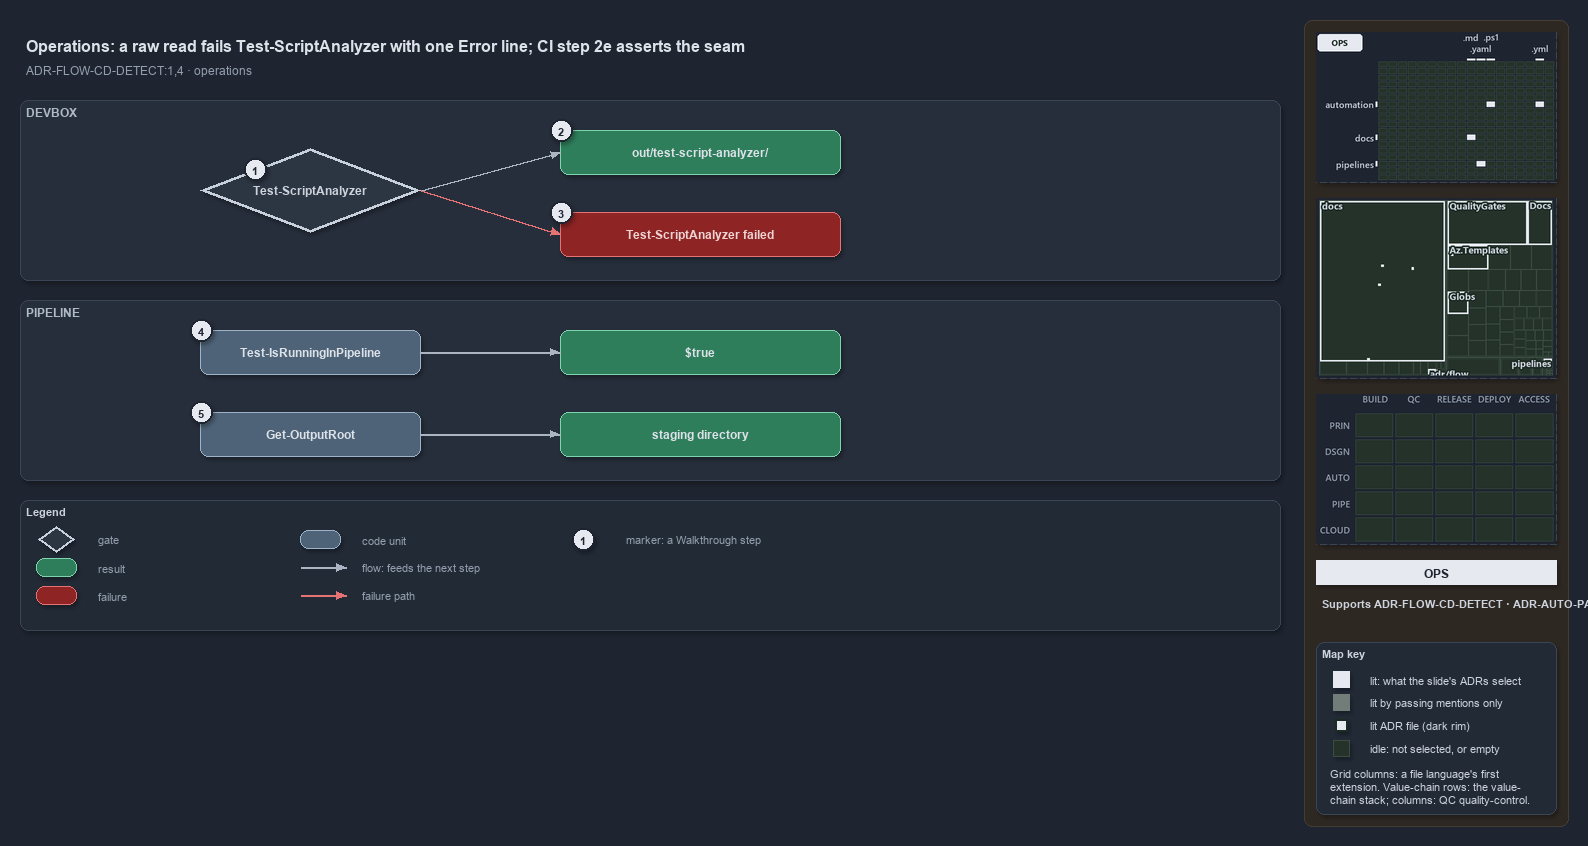

The diagram above was exported from draw.io. Its source (the exported page's mxGraphModel, read from the mxfile embedded in the PNG):
<mxGraphModel dx="1024" dy="768" grid="0" gridSize="10" guides="1" tooltips="1" connect="1" arrows="1" fold="1" page="1" pageScale="1" pageWidth="1572" pageHeight="640" background="#1E2430" math="0" shadow="1">
  <root>
    <mxCell id="0" />
    <mxCell id="1" parent="0" />
    <mxCell id="sidebar-bg" value="" style="rounded=1;arcSize=2;html=1;fillColor=#2E2823;strokeColor=#453C33;shadow=0;" vertex="1" parent="1">
      <mxGeometry x="1304" y="4" width="264" height="806" as="geometry" />
    </mxCell>
    <mxCell id="title" value="Operations: a raw read fails Test-ScriptAnalyzer with one Error line; CI step 2e asserts the seam" style="text;html=1;align=left;verticalAlign=middle;fontSize=16;fontStyle=1;fontColor=#DDE2E9;" vertex="1" parent="1">
      <mxGeometry x="20" y="14" width="1260" height="30" as="geometry" />
    </mxCell>
    <mxCell id="subtitle" value="ADR-FLOW-CD-DETECT:1,4 &amp;#183; operations" style="text;html=1;align=left;verticalAlign=middle;fontSize=12;fontColor=#949FAE;" vertex="1" parent="1">
      <mxGeometry x="20" y="44" width="1240" height="20" as="geometry" />
    </mxCell>
    <mxCell id="band-devbox" value="DEVBOX" style="rounded=1;html=1;arcSize=3;fillColor=#262E3B;strokeColor=#3A4555;verticalAlign=top;align=left;spacingLeft=8;fontStyle=1;fontSize=12;fontColor=#B0BAC7;" vertex="1" parent="1">
      <mxGeometry x="20" y="84" width="1260" height="180" as="geometry" />
    </mxCell>
    <mxCell id="band-pipeline" value="PIPELINE" style="rounded=1;html=1;arcSize=3;fillColor=#262E3B;strokeColor=#3A4555;verticalAlign=top;align=left;spacingLeft=8;fontStyle=1;fontSize=12;fontColor=#B0BAC7;" vertex="1" parent="1">
      <mxGeometry x="20" y="284" width="1260" height="180" as="geometry" />
    </mxCell>
    <mxCell id="g-analyzer" value="&lt;b&gt;Test-ScriptAnalyzer&lt;/b&gt;" style="rhombus;whiteSpace=wrap;html=1;fillColor=#2C3542;strokeColor=#C7D0DB;strokeWidth=3;fontColor=#CDD3DC;fontSize=12;" vertex="1" parent="1">
      <mxGeometry x="200" y="132" width="220" height="84" as="geometry" />
    </mxCell>
    <mxCell id="mark-1" value="1" style="ellipse;html=1;fillColor=#E6EAF0;strokeColor=#1E2430;strokeWidth=2;fontColor=#1E2430;fontStyle=1;fontSize=11;" vertex="1" parent="1">
      <mxGeometry x="244" y="142" width="22" height="22" as="geometry" />
    </mxCell>
    <mxCell id="g-report" value="&lt;b&gt;out/test-script-analyzer/&lt;/b&gt;" style="rounded=1;whiteSpace=wrap;html=1;arcSize=20;fillColor=#2E7D5B;strokeColor=#7FD3AE;fontColor=#DDE2E9;fontSize=12;" vertex="1" parent="1">
      <mxGeometry x="560" y="114" width="280" height="44" as="geometry" />
    </mxCell>
    <mxCell id="mark-2" value="2" style="ellipse;html=1;fillColor=#E6EAF0;strokeColor=#1E2430;strokeWidth=2;fontColor=#1E2430;fontStyle=1;fontSize=11;" vertex="1" parent="1">
      <mxGeometry x="550" y="103" width="22" height="22" as="geometry" />
    </mxCell>
    <mxCell id="g-failed" value="&lt;b&gt;Test-ScriptAnalyzer failed&lt;/b&gt;" style="rounded=1;whiteSpace=wrap;html=1;arcSize=20;fillColor=#8E2424;strokeColor=#E57373;fontColor=#EFD4D4;fontSize=12;" vertex="1" parent="1">
      <mxGeometry x="560" y="196" width="280" height="44" as="geometry" />
    </mxCell>
    <mxCell id="mark-3" value="3" style="ellipse;html=1;fillColor=#E6EAF0;strokeColor=#1E2430;strokeWidth=2;fontColor=#1E2430;fontStyle=1;fontSize=11;" vertex="1" parent="1">
      <mxGeometry x="550" y="185" width="22" height="22" as="geometry" />
    </mxCell>
    <mxCell id="port-analyzer-right" value="" style="text;html=1;strokeColor=none;fillColor=none;" vertex="1" parent="1">
      <mxGeometry x="420" y="174" width="1" height="1" as="geometry" />
    </mxCell>
    <mxCell id="port-report-left" value="" style="text;html=1;strokeColor=none;fillColor=none;" vertex="1" parent="1">
      <mxGeometry x="560" y="136" width="1" height="1" as="geometry" />
    </mxCell>
    <mxCell id="port-failed-left" value="" style="text;html=1;strokeColor=none;fillColor=none;" vertex="1" parent="1">
      <mxGeometry x="560" y="218" width="1" height="1" as="geometry" />
    </mxCell>
    <mxCell id="e-analyzer-report" value="" style="edgeStyle=orthogonalEdgeStyle;rounded=1;html=1;fontSize=10;fontColor=#CDD3DC;endArrow=block;strokeColor=#AAB4C3;shadow=0;" edge="1" parent="1" source="port-analyzer-right" target="port-report-left">
      <mxGeometry relative="1" as="geometry" />
    </mxCell>
    <mxCell id="e-analyzer-failed" value="" style="edgeStyle=orthogonalEdgeStyle;rounded=1;html=1;fontSize=10;fontColor=#CDD3DC;endArrow=block;strokeColor=#AAB4C3;shadow=0;strokeColor=#E57373;" edge="1" parent="1" source="port-analyzer-right" target="port-failed-left">
      <mxGeometry relative="1" as="geometry" />
    </mxCell>
    <mxCell id="g-detect" value="&lt;b&gt;Test-IsRunningInPipeline&lt;/b&gt;" style="rounded=1;whiteSpace=wrap;html=1;arcSize=20;fillColor=#4E6378;strokeColor=#9FB3C8;fontColor=#DDE2E9;fontSize=12;" vertex="1" parent="1">
      <mxGeometry x="200" y="314" width="220" height="44" as="geometry" />
    </mxCell>
    <mxCell id="mark-4" value="4" style="ellipse;html=1;fillColor=#E6EAF0;strokeColor=#1E2430;strokeWidth=2;fontColor=#1E2430;fontStyle=1;fontSize=11;" vertex="1" parent="1">
      <mxGeometry x="190" y="303" width="22" height="22" as="geometry" />
    </mxCell>
    <mxCell id="g-true" value="&lt;b&gt;$true&lt;/b&gt;" style="rounded=1;whiteSpace=wrap;html=1;arcSize=20;fillColor=#2E7D5B;strokeColor=#7FD3AE;fontColor=#DDE2E9;fontSize=12;" vertex="1" parent="1">
      <mxGeometry x="560" y="314" width="280" height="44" as="geometry" />
    </mxCell>
    <mxCell id="g-outputroot" value="&lt;b&gt;Get-OutputRoot&lt;/b&gt;" style="rounded=1;whiteSpace=wrap;html=1;arcSize=20;fillColor=#4E6378;strokeColor=#9FB3C8;fontColor=#DDE2E9;fontSize=12;" vertex="1" parent="1">
      <mxGeometry x="200" y="396" width="220" height="44" as="geometry" />
    </mxCell>
    <mxCell id="mark-5" value="5" style="ellipse;html=1;fillColor=#E6EAF0;strokeColor=#1E2430;strokeWidth=2;fontColor=#1E2430;fontStyle=1;fontSize=11;" vertex="1" parent="1">
      <mxGeometry x="190" y="385" width="22" height="22" as="geometry" />
    </mxCell>
    <mxCell id="g-staging" value="&lt;b&gt;staging directory&lt;/b&gt;" style="rounded=1;whiteSpace=wrap;html=1;arcSize=20;fillColor=#2E7D5B;strokeColor=#7FD3AE;fontColor=#DDE2E9;fontSize=12;" vertex="1" parent="1">
      <mxGeometry x="560" y="396" width="280" height="44" as="geometry" />
    </mxCell>
    <mxCell id="e-detect-true" value="" style="edgeStyle=orthogonalEdgeStyle;rounded=1;html=1;fontSize=10;fontColor=#CDD3DC;endArrow=block;strokeColor=#AAB4C3;shadow=0;" edge="1" parent="1" source="g-detect" target="g-true">
      <mxGeometry relative="1" as="geometry" />
    </mxCell>
    <mxCell id="e-outputroot-staging" value="" style="edgeStyle=orthogonalEdgeStyle;rounded=1;html=1;fontSize=10;fontColor=#CDD3DC;endArrow=block;strokeColor=#AAB4C3;shadow=0;" edge="1" parent="1" source="g-outputroot" target="g-staging">
      <mxGeometry relative="1" as="geometry" />
    </mxCell>
    <mxCell id="legend" value="&lt;b&gt;Legend&lt;/b&gt;" style="rounded=1;whiteSpace=wrap;html=1;arcSize=6;fillColor=#222A36;strokeColor=#3A4555;align=left;verticalAlign=top;spacing=8;fontSize=11;fontColor=#CDD3DC;" vertex="1" parent="1">
      <mxGeometry x="20" y="484" width="1260" height="130" as="geometry" />
    </mxCell>
    <mxCell id="lg-0" value="" style="rhombus;html=1;fillColor=#2C3542;strokeColor=#C7D0DB;strokeWidth=2;fontColor=#CDD3DC;" vertex="1" parent="1">
      <mxGeometry x="38" y="510" width="36" height="26" as="geometry" />
    </mxCell>
    <mxCell id="lg-0-t" value="gate" style="text;html=1;align=left;verticalAlign=middle;fontSize=11;fontColor=#949FAE;" vertex="1" parent="1">
      <mxGeometry x="92" y="513" width="230" height="20" as="geometry" />
    </mxCell>
    <mxCell id="lg-1" value="" style="rounded=1;html=1;arcSize=20;fillColor=#2E7D5B;strokeColor=#7FD3AE;" vertex="1" parent="1">
      <mxGeometry x="36" y="542" width="40" height="18" as="geometry" />
    </mxCell>
    <mxCell id="lg-1-t" value="result" style="text;html=1;align=left;verticalAlign=middle;fontSize=11;fontColor=#949FAE;" vertex="1" parent="1">
      <mxGeometry x="92" y="541" width="230" height="20" as="geometry" />
    </mxCell>
    <mxCell id="lg-2" value="" style="rounded=1;html=1;arcSize=20;fillColor=#8E2424;strokeColor=#E57373;" vertex="1" parent="1">
      <mxGeometry x="36" y="570" width="40" height="18" as="geometry" />
    </mxCell>
    <mxCell id="lg-2-t" value="failure" style="text;html=1;align=left;verticalAlign=middle;fontSize=11;fontColor=#949FAE;" vertex="1" parent="1">
      <mxGeometry x="92" y="569" width="230" height="20" as="geometry" />
    </mxCell>
    <mxCell id="lg-3" value="" style="rounded=1;html=1;arcSize=20;fillColor=#4E6378;strokeColor=#9FB3C8;" vertex="1" parent="1">
      <mxGeometry x="300" y="514" width="40" height="18" as="geometry" />
    </mxCell>
    <mxCell id="lg-3-t" value="code unit" style="text;html=1;align=left;verticalAlign=middle;fontSize=11;fontColor=#949FAE;" vertex="1" parent="1">
      <mxGeometry x="356" y="513" width="230" height="20" as="geometry" />
    </mxCell>
    <mxCell id="lg-4-a" value="" style="text;html=1;strokeColor=none;fillColor=none;" vertex="1" parent="1">
      <mxGeometry x="300" y="551" width="1" height="1" as="geometry" />
    </mxCell>
    <mxCell id="lg-4-b" value="" style="text;html=1;strokeColor=none;fillColor=none;" vertex="1" parent="1">
      <mxGeometry x="346" y="551" width="1" height="1" as="geometry" />
    </mxCell>
    <mxCell id="lg-4" value="" style="edgeStyle=orthogonalEdgeStyle;rounded=1;html=1;fontSize=10;fontColor=#CDD3DC;endArrow=block;strokeColor=#AAB4C3;shadow=0;" edge="1" parent="1" source="lg-4-a" target="lg-4-b">
      <mxGeometry relative="1" as="geometry" />
    </mxCell>
    <mxCell id="lg-4-t" value="flow: feeds the next step" style="text;html=1;align=left;verticalAlign=middle;fontSize=11;fontColor=#949FAE;" vertex="1" parent="1">
      <mxGeometry x="356" y="541" width="230" height="20" as="geometry" />
    </mxCell>
    <mxCell id="lg-5-a" value="" style="text;html=1;strokeColor=none;fillColor=none;" vertex="1" parent="1">
      <mxGeometry x="300" y="579" width="1" height="1" as="geometry" />
    </mxCell>
    <mxCell id="lg-5-b" value="" style="text;html=1;strokeColor=none;fillColor=none;" vertex="1" parent="1">
      <mxGeometry x="346" y="579" width="1" height="1" as="geometry" />
    </mxCell>
    <mxCell id="lg-5" value="" style="edgeStyle=orthogonalEdgeStyle;rounded=1;html=1;fontSize=10;fontColor=#CDD3DC;endArrow=block;strokeColor=#AAB4C3;shadow=0;strokeColor=#E57373;" edge="1" parent="1" source="lg-5-a" target="lg-5-b">
      <mxGeometry relative="1" as="geometry" />
    </mxCell>
    <mxCell id="lg-5-t" value="failure path" style="text;html=1;align=left;verticalAlign=middle;fontSize=11;fontColor=#949FAE;" vertex="1" parent="1">
      <mxGeometry x="356" y="569" width="230" height="20" as="geometry" />
    </mxCell>
    <mxCell id="lg-6" value="1" style="ellipse;html=1;fillColor=#E6EAF0;strokeColor=#1E2430;strokeWidth=2;fontColor=#1E2430;fontStyle=1;fontSize=11;" vertex="1" parent="1">
      <mxGeometry x="572" y="512" width="22" height="22" as="geometry" />
    </mxCell>
    <mxCell id="lg-6-t" value="marker: a Walkthrough step" style="text;html=1;align=left;verticalAlign=middle;fontSize=11;fontColor=#949FAE;" vertex="1" parent="1">
      <mxGeometry x="620" y="513" width="230" height="20" as="geometry" />
    </mxCell>
    <mxCell id="minimap-grid" value="" style="shape=image;imageAspect=0;rounded=1;arcSize=4;whiteSpace=wrap;html=1;fillColor=#262E3B;strokeColor=#3A4555;dashed=1;fontColor=#949FAE;fontSize=11;image=data:image/png,(base64 omitted: 10048 chars);" vertex="1" parent="1">
      <mxGeometry x="1316" y="16" width="240" height="150" as="geometry" />
    </mxCell>
    <mxCell id="minimap-tree" value="" style="shape=image;imageAspect=0;rounded=1;arcSize=4;whiteSpace=wrap;html=1;fillColor=#262E3B;strokeColor=#3A4555;dashed=1;fontColor=#949FAE;fontSize=11;image=data:image/png,(base64 omitted: 19248 chars);" vertex="1" parent="1">
      <mxGeometry x="1316" y="182" width="240" height="180" as="geometry" />
    </mxCell>
    <mxCell id="minimap-chain" value="" style="shape=image;imageAspect=0;rounded=1;arcSize=4;whiteSpace=wrap;html=1;fillColor=#262E3B;strokeColor=#3A4555;dashed=1;fontColor=#949FAE;fontSize=11;image=data:image/png,(base64 omitted: 11912 chars);" vertex="1" parent="1">
      <mxGeometry x="1316" y="378" width="240" height="150" as="geometry" />
    </mxCell>
    <mxCell id="lens-badge" value="OPS" style="rounded=0;whiteSpace=wrap;html=1;align=center;verticalAlign=middle;fontSize=12;fontStyle=1;fontColor=#1E2430;fillColor=#E6EAF0;strokeColor=none;" vertex="1" parent="1">
      <mxGeometry x="1316" y="544" width="240" height="24" as="geometry" />
    </mxCell>
    <mxCell id="supports" value="&lt;b&gt;Supports&lt;/b&gt; ADR-FLOW-CD-DETECT &amp;#183; ADR-AUTO-PARITY" style="text;html=1;whiteSpace=wrap;align=left;verticalAlign=top;fontSize=11;fontColor=#CDD3DC;" vertex="1" parent="1">
      <mxGeometry x="1316" y="576" width="240" height="38" as="geometry" />
    </mxCell>
    <mxCell id="mapkey" value="&lt;b&gt;Map key&lt;/b&gt;" style="rounded=1;arcSize=6;whiteSpace=wrap;html=1;align=left;verticalAlign=top;fontSize=11;fontColor=#CDD3DC;fillColor=#222A36;strokeColor=#3A4555;spacingLeft=8;spacingTop=2;" vertex="1" parent="1">
      <mxGeometry x="1316" y="626" width="240" height="172" as="geometry" />
    </mxCell>
    <mxCell id="mapkey-lit" value="" style="rounded=0;html=1;fillColor=#E6EAF0;strokeColor=#E6EAF0;" vertex="1" parent="1">
      <mxGeometry x="1333.0" y="655.0" width="16" height="16" as="geometry" />
    </mxCell>
    <mxCell id="mapkey-lit-text" value="lit: what the slide's ADRs select" style="text;html=1;align=left;verticalAlign=middle;fontSize=11;fontColor=#CDD3DC;" vertex="1" parent="1">
      <mxGeometry x="1364" y="653" width="184" height="20" as="geometry" />
    </mxCell>
    <mxCell id="mapkey-touched" value="" style="rounded=0;html=1;fillColor=#727C79;strokeColor=#727C79;" vertex="1" parent="1">
      <mxGeometry x="1333.0" y="678.0" width="16" height="16" as="geometry" />
    </mxCell>
    <mxCell id="mapkey-touched-text" value="lit by passing mentions only" style="text;html=1;align=left;verticalAlign=middle;fontSize=11;fontColor=#CDD3DC;" vertex="1" parent="1">
      <mxGeometry x="1364" y="676" width="184" height="20" as="geometry" />
    </mxCell>
    <mxCell id="mapkey-adr" value="" style="rounded=0;html=1;fillColor=#E6EAF0;strokeColor=#1C2A24;strokeWidth=2;" vertex="1" parent="1">
      <mxGeometry x="1335.0" y="703.0" width="12" height="12" as="geometry" />
    </mxCell>
    <mxCell id="mapkey-adr-text" value="lit ADR file (dark rim)" style="text;html=1;align=left;verticalAlign=middle;fontSize=11;fontColor=#CDD3DC;" vertex="1" parent="1">
      <mxGeometry x="1364" y="699" width="184" height="20" as="geometry" />
    </mxCell>
    <mxCell id="mapkey-idle" value="" style="rounded=0;html=1;fillColor=#243229;strokeColor=#3B4D43;" vertex="1" parent="1">
      <mxGeometry x="1333.0" y="724.0" width="16" height="16" as="geometry" />
    </mxCell>
    <mxCell id="mapkey-idle-text" value="idle: not selected, or empty" style="text;html=1;align=left;verticalAlign=middle;fontSize=11;fontColor=#CDD3DC;" vertex="1" parent="1">
      <mxGeometry x="1364" y="722" width="184" height="20" as="geometry" />
    </mxCell>
    <mxCell id="mapkey-codes" value="Grid columns: a file language's first&lt;br&gt;extension. Value-chain rows: the value-&lt;br&gt;chain stack; columns: QC quality-control." style="text;html=1;align=left;verticalAlign=top;whiteSpace=wrap;fontSize=11;fontColor=#CDD3DC;" vertex="1" parent="1">
      <mxGeometry x="1324" y="746" width="224" height="46" as="geometry" />
    </mxCell>
  </root>
</mxGraphModel>